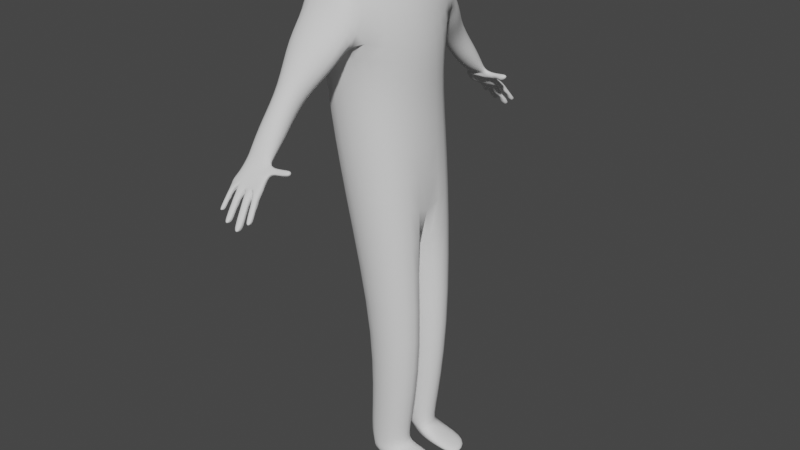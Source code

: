 # Source: undetailed_human.blend  (saved by Blender 2.92.15; exported with 4.5.12 LTS)
import bpy
from mathutils import Matrix  # noqa: F401  (used for matrix-valued properties, if any)

bpy.ops.wm.read_factory_settings(use_empty=True)
scene = bpy.context.scene
scene.name = 'Scene'

# ---- collections
col_collection = bpy.data.collections.new('Collection'); scene.collection.children.link(col_collection)

# ---- world
world_world = bpy.data.worlds.new('World'); scene.world = world_world
world_world.use_nodes = True; world_world.node_tree.nodes.clear()
_N = world_world.node_tree.nodes; _L = world_world.node_tree.links
n0 = _N.new('ShaderNodeOutputWorld'); n0.name = 'World Output'; n0.location = (300, 300)
n1 = _N.new('ShaderNodeBackground'); n1.name = 'Background'; n1.location = (10, 300)
n1.inputs[0].default_value = (0.05088, 0.05088, 0.05088, 1.0)
_L.new(n1.outputs[0], n0.inputs[0])
n0.is_active_output = True
world_world.color = (0.05088, 0.05088, 0.05088)
world_world.use_sun_shadow = False
world_world.sun_shadow_jitter_overblur = 0.0

# ---- meshes
me_cube_001 = bpy.data.meshes.new('Cube.001')
me_cube_001.from_pydata([(-0.4798, 0.5071, 0.01985), (-0.4498, 0.4249, 0.9728), (0.2033, 0.5071, 0.01985), (0.06684, 0.4249, 0.9728), (-0.5548, 0.0, 0.0001459), (-0.5108, 0.0, 0.9927), (0.3541, 0.0, -0.02611), (0.2512, 0.0, 0.866), (-0.2703, 0.5049, -0.7911), (0.3031, 0.5049, -0.7911), (-0.5489, 0.0, -0.8524), (0.4159, 0.0, -0.8524), (0.00868, 0.3857, -2.303), (0.3706, 0.3857, -2.303), (-0.1527, 0.03347, -2.302), (0.5319, 0.03347, -2.302), (-0.1397, 0.3136, -3.401), (0.2497, 0.3715, -3.401), (0.1265, 0.1079, -3.401), (0.2912, 0.05162, -3.401), (-0.4224, 0.5674, 0.5323), (0.193, 0.5674, 0.5323), (0.4048, 0.0, 0.3087), (-0.5752, 0.0, 0.1905), (-0.4498, 0.6246, 0.9099), (0.04221, 0.6246, 0.9099), (-0.4224, 0.6727, 0.7894), (0.01481, 0.6727, 0.7894), (-0.3285, 1.094, -0.1012), (-0.07905, 1.094, -0.1012), (-0.3285, 1.273, 0.01584), (-0.07905, 1.273, 0.01584), (-0.3151, 1.346, -0.2768), (-0.0772, 1.359, -0.2785), (-0.2999, 1.42, -0.2204), (-0.07169, 1.392, -0.2528), (-0.3115, 1.084, 0.2544), (-0.3115, 0.9109, 0.1053), (-0.09613, 1.084, 0.2544), (-0.09613, 0.9109, 0.1053), (0.2497, 0.3714, -3.546), (-0.1397, 0.3134, -3.546), (0.5472, 0.05147, -3.546), (0.1265, 0.1078, -3.546), (0.6532, 0.07316, -3.454), (0.617, 0.3484, -3.455), (0.6532, 0.07299, -3.546), (0.617, 0.3482, -3.546), (-0.1393, 0.3133, -3.347), (-0.1414, 0.09742, -3.346), (0.2554, 0.3681, -3.347), (0.3064, 0.04417, -3.346), (-0.405, 0.0, 1.03), (-0.2922, 0.2192, 1.029), (-0.1883, 0.2192, 1.029), (-0.1842, 0.0, 1.03), (-0.3178, 1.542, -0.4378), (-0.05659, 1.396, -0.3184), (-0.2972, 1.573, -0.41), (-0.05107, 1.429, -0.2926), (-0.163, 1.507, -0.4393), (-0.18, 1.568, -0.4044), (-0.05383, 1.412, -0.3055), (-0.3212, 1.547, -0.4221), (-0.158, 1.537, -0.4306), (-0.02132, 1.487, -0.4162), (-0.01985, 1.558, -0.3947), (-0.01982, 1.511, -0.3942), (-0.2607, 1.503, -0.4507), (-0.2275, 1.572, -0.3995), (-0.2537, 1.537, -0.4248), (-0.07241, 1.502, -0.4431), (-0.09065, 1.555, -0.4133), (-0.08653, 1.531, -0.421), (0.03572, 1.348, -0.2741), (0.04123, 1.381, -0.2483), (0.03962, 1.385, -0.3139), (0.04514, 1.418, -0.2882), (0.04238, 1.402, -0.301), (0.1397, 1.337, -0.2518), (0.1452, 1.37, -0.226), (0.1436, 1.374, -0.2916), (0.1491, 1.407, -0.2659), (0.1463, 1.391, -0.2787), (-0.1862, 1.577, -0.4912), (-0.1879, 1.61, -0.4738), (-0.1874, 1.598, -0.4808), (-0.2365, 1.581, -0.4978), (-0.2356, 1.619, -0.4775), (-0.1958, 1.754, -0.6336), (-0.237, 1.603, -0.4876), (-0.178, 1.642, -0.5621), (-0.1797, 1.668, -0.5492), (-0.1792, 1.658, -0.5551), (-0.2486, 1.54, -0.4749), (-0.2323, 1.604, -0.5429), (-0.2281, 1.646, -0.5693), (-0.2274, 1.677, -0.553), (-0.2288, 1.663, -0.5621), (-0.1699, 1.703, -0.6428), (-0.1735, 1.744, -0.6382), (-0.1699, 1.723, -0.6422), (-0.1746, 1.541, -0.4657), (-0.2188, 1.705, -0.6598), (-0.2181, 1.744, -0.639), (-0.2195, 1.728, -0.6492), (-0.1821, 1.6, -0.536), (-0.2235, 1.669, -0.6249), (-0.1739, 1.666, -0.6128), (-0.2116, 1.532, -0.4856), (-0.2117, 1.624, -0.4707), (-0.2036, 1.683, -0.5462), (-0.1536, 1.568, -0.4044), (-0.2575, 1.572, -0.4066), (-0.1019, 1.557, -0.4039), (-0.01521, 1.536, -0.4499), (-0.2961, 1.525, -0.4444), (-0.05556, 1.568, -0.3902), (-0.08621, 1.525, -0.4659), (-0.01033, 1.567, -0.4718), (-0.006408, 1.596, -0.4563), (-0.007941, 1.586, -0.4625), (-0.05357, 1.58, -0.4777), (-0.04655, 1.612, -0.4597), (0.01057, 1.724, -0.5985), (-0.05037, 1.599, -0.4686), (0.007624, 1.623, -0.5349), (0.0104, 1.646, -0.5234), (0.009164, 1.637, -0.5286), (-0.08529, 1.556, -0.4573), (-0.04618, 1.599, -0.5178), (-0.03562, 1.634, -0.5413), (-0.02975, 1.662, -0.5268), (-0.03331, 1.65, -0.5349), (0.02483, 1.675, -0.6067), (0.02846, 1.712, -0.6025), (0.02801, 1.692, -0.6061), (-0.01763, 1.685, -0.6218), (-0.0106, 1.719, -0.6033), (-0.01442, 1.705, -0.6123), (-0.002936, 1.587, -0.5116), (-0.02776, 1.654, -0.5907), (0.01509, 1.643, -0.58), (-0.05683, 1.538, -0.4668), (-0.02484, 1.613, -0.4536), (-0.008038, 1.663, -0.5207), (-0.1071, 1.568, -0.5072), (-0.09155, 1.604, -0.4876), (-0.09277, 1.591, -0.4955), (-0.1622, 1.58, -0.5145), (-0.1431, 1.622, -0.4919), (-0.07887, 1.766, -0.6666), (-0.147, 1.605, -0.5031), (-0.07575, 1.639, -0.5866), (-0.0738, 1.668, -0.5721), (-0.07475, 1.657, -0.5786), (-0.1699, 1.537, -0.4889), (-0.1417, 1.605, -0.565), (-0.1308, 1.65, -0.5946), (-0.1253, 1.685, -0.5763), (-0.129, 1.67, -0.5866), (-0.05765, 1.706, -0.6768), (-0.05556, 1.752, -0.6716), (-0.0548, 1.727, -0.6762), (-0.1117, 1.715, -0.6959), (-0.1051, 1.758, -0.6726), (-0.109, 1.74, -0.684), (-0.08656, 1.593, -0.5573), (-0.1223, 1.675, -0.6568), (-0.06773, 1.665, -0.6432), (-0.1301, 1.529, -0.4899), (-0.1158, 1.624, -0.4842), (-0.0981, 1.688, -0.5687), (-0.2672, 1.577, -0.4072), (-0.2603, 1.562, -0.4513), (-0.2653, 1.587, -0.4688), (-0.2703, 1.61, -0.4564), (-0.2686, 1.602, -0.4614), (-0.3011, 1.585, -0.4735), (-0.3048, 1.611, -0.4591), (-0.2925, 1.71, -0.57), (-0.304, 1.6, -0.4663), (-0.2672, 1.634, -0.5192), (-0.2713, 1.652, -0.5101), (-0.2698, 1.645, -0.5142), (-0.3185, 1.558, -0.4572), (-0.3008, 1.601, -0.5055), (-0.3027, 1.631, -0.5243), (-0.3058, 1.653, -0.5127), (-0.3051, 1.643, -0.5192), (-0.2685, 1.678, -0.5766), (-0.2757, 1.706, -0.5732), (-0.2707, 1.691, -0.5761), (-0.303, 1.673, -0.5887), (-0.307, 1.701, -0.5739), (-0.3061, 1.689, -0.5811), (-0.2652, 1.604, -0.5007), (-0.3021, 1.647, -0.5638), (-0.267, 1.651, -0.5552), (-0.2922, 1.552, -0.4648), (-0.2887, 1.617, -0.4543), (-0.2897, 1.659, -0.5079), (-0.3395, 1.574, -0.3974), (-0.3575, 1.521, -0.4395), (0.0877, 1.335, -0.2897), (0.0916, 1.372, -0.3295), (-0.008483, 1.386, -0.3321), (-0.02074, 1.349, -0.2923), (-0.1265, 1.443, -0.3533), (-0.3226, 1.433, -0.3582), (-0.2245, 1.438, -0.3434), (-0.3325, 1.328, -0.2866), (-0.06689, 1.338, -0.3336), (-0.0556, 1.451, -0.4267), (-0.1447, 1.452, -0.426), (-0.34, 1.455, -0.4285), (-0.2735, 1.393, -0.3846), (-0.2027, 1.328, -0.2866), (-0.2424, 1.453, -0.4273), (-0.08267, 1.265, -0.2496), (-0.07927, 1.373, -0.1756), (-0.3214, 1.272, -0.2669), (-0.3121, 1.411, -0.1713), (-0.4332, 0.6891, 0.3099), (-0.4332, 0.878, 0.5856), (0.00968, 0.878, 0.5856), (0.1306, 0.6891, 0.3099)], [(67, 119)], [(23, 5, 1, 20), (1, 3, 25, 24), (1, 5, 52, 53), (0, 2, 9, 8), (21, 3, 7, 22), (9, 11, 15, 13), (2, 6, 11, 9), (4, 0, 8, 10), (49, 48, 16, 18), (10, 8, 12, 14), (8, 9, 13, 12), (11, 10, 14, 15), (16, 17, 40, 41), (48, 50, 17, 16), (51, 49, 18, 19), (50, 51, 19, 17), (2, 21, 22, 6), (0, 20, 21, 2), (4, 23, 20, 0), (26, 24, 25, 27), (3, 21, 27, 25), (20, 1, 24, 26), (37, 36, 30, 28), (220, 219, 33, 35), (36, 38, 31, 30), (38, 39, 29, 31), (39, 37, 28, 29), (203, 202, 58, 63, 56), (219, 221, 32, 33), (221, 222, 34, 32), (222, 220, 35, 34), (226, 223, 37, 39), (225, 226, 39, 38), (224, 225, 38, 36), (223, 224, 36, 37), (41, 40, 42, 43), (19, 18, 43, 42), (40, 17, 45, 47), (18, 16, 41, 43), (45, 44, 46, 47), (17, 19, 44, 45), (19, 42, 46, 44), (42, 40, 47, 46), (13, 15, 51, 50), (15, 14, 49, 51), (12, 13, 50, 48), (14, 12, 48, 49), (7, 3, 54, 55), (3, 1, 53, 54), (34, 35, 59, 61, 69, 113, 173, 58, 202), (207, 206, 76, 74), (214, 218, 215, 203, 56, 116, 68, 60), (61, 59, 66, 117, 72, 114, 112), (62, 57, 213, 65, 67), (59, 62, 67, 66), (213, 214, 60, 71, 65), (70, 69, 88, 90), (60, 68, 94, 109, 102), (68, 70, 90, 87, 94), (77, 75, 80, 82), (57, 62, 78, 76, 206), (35, 33, 207, 74, 75), (59, 35, 75, 77), (62, 59, 77, 78), (80, 79, 81, 83, 82), (75, 74, 204, 79, 80), (204, 205, 81, 79), (78, 77, 82, 83), (76, 78, 83, 81, 205), (94, 87, 84, 102, 109), (84, 87, 95, 106), (87, 90, 98, 96, 95), (61, 64, 86, 85), (69, 61, 85, 110, 88), (64, 60, 102, 84, 86), (108, 107, 103, 99), (96, 98, 105, 103, 107), (88, 110, 85, 92, 111, 97), (86, 84, 91, 93), (90, 88, 97, 98), (85, 86, 93, 92), (84, 106, 91), (99, 103, 105, 101), (101, 105, 104, 89, 100), (91, 106, 95, 96), (97, 111, 92, 100, 89, 104), (93, 91, 108, 99, 101), (98, 97, 104, 105), (92, 93, 101, 100), (91, 96, 107, 108), (72, 117, 123, 125), (73, 72, 125, 122, 129), (119, 122, 130, 140), (122, 125, 133, 131, 130), (66, 67, 121, 120), (117, 66, 120, 144, 123), (67, 65, 115, 119, 121), (142, 141, 137, 134), (131, 133, 139, 137, 141), (123, 144, 120, 127, 145, 132), (121, 119, 126, 128), (125, 123, 132, 133), (120, 121, 128, 127), (119, 140, 126), (134, 137, 139, 136), (136, 139, 138, 124, 135), (126, 140, 130, 131), (132, 145, 127, 135, 124, 138), (128, 126, 142, 134, 136), (133, 132, 138, 139), (127, 128, 136, 135), (126, 131, 141, 142), (115, 143, 129, 122, 119), (115, 65, 71, 73, 129, 143), (64, 112, 150, 152), (71, 60, 156, 170, 118), (60, 64, 152, 149, 156), (156, 149, 146, 118, 170), (146, 149, 157, 167), (149, 152, 160, 158, 157), (114, 73, 148, 147), (112, 114, 147, 171, 150), (73, 71, 118, 146, 148), (169, 168, 164, 161), (158, 160, 166, 164, 168), (150, 171, 147, 154, 172, 159), (148, 146, 153, 155), (152, 150, 159, 160), (147, 148, 155, 154), (146, 167, 153), (161, 164, 166, 163), (163, 166, 165, 151, 162), (153, 167, 157, 158), (159, 172, 154, 162, 151, 165), (155, 153, 169, 161, 163), (160, 159, 165, 166), (154, 155, 163, 162), (153, 158, 168, 169), (72, 73, 114), (64, 61, 112), (63, 58, 179, 181), (56, 63, 181, 178, 185), (175, 178, 186, 196), (178, 181, 189, 187, 186), (173, 113, 177, 176), (58, 173, 176, 200, 179), (113, 70, 68, 174, 175, 177), (198, 197, 193, 190), (187, 189, 195, 193, 197), (179, 200, 176, 183, 201, 188), (177, 175, 182, 184), (181, 179, 188, 189), (176, 177, 184, 183), (175, 196, 182), (190, 193, 195, 192), (192, 195, 194, 180, 191), (182, 196, 186, 187), (188, 201, 183, 191, 180, 194), (184, 182, 198, 190, 192), (189, 188, 194, 195), (183, 184, 192, 191), (182, 187, 197, 198), (174, 199, 185, 178, 175), (174, 68, 116, 56, 185, 199), (113, 69, 70), (32, 34, 202, 203, 215, 209, 211), (74, 76, 205, 204), (33, 212, 57, 206, 207), (217, 211, 209, 216), (33, 32, 211, 217, 212), (57, 208, 214, 213), (218, 216, 209, 215), (208, 210, 216, 218, 214), (212, 217, 216, 210, 208, 57), (30, 31, 220, 222), (28, 30, 222, 221), (29, 28, 221, 219), (31, 29, 219, 220), (20, 26, 224, 223), (26, 27, 225, 224), (27, 21, 226, 225), (21, 20, 223, 226)])
me_cube_001.polygons.foreach_set('use_smooth', [True] * 182)
_uv = me_cube_001.uv_layers.new(name='UVMap')
_uv.uv.foreach_set('vector', [0.4191, 0.125, 0.625, 0.125, 0.625, 0.25, 0.4191, 0.25, 0.875, 0.5, 0.625, 0.5, 0.625, 0.5, 0.875, 0.5, 0.625, 0.25, 0.625, 0.125, 0.625, 0.125, 0.625, 0.25, 0.375, 0.25, 0.375, 0.5, 0.375, 0.5, 0.375, 0.25, 0.4191, 0.5, 0.625, 0.5, 0.625, 0.625, 0.4191, 0.625, 0.375, 0.5, 0.375, 0.625, 0.375, 0.625, 0.375, 0.5, 0.375, 0.5, 0.375, 0.625, 0.375, 0.625, 0.375, 0.5, 0.375, 0.125, 0.375, 0.25, 0.375, 0.25, 0.375, 0.125, 0.375, 0.125, 0.375, 0.25, 0.375, 0.25, 0.375, 0.125, 0.375, 0.125, 0.375, 0.25, 0.375, 0.25, 0.375, 0.125, 0.375, 0.25, 0.375, 0.5, 0.375, 0.5, 0.375, 0.25, 0.0, 0.0, 0.0, 0.0, 0.0, 0.0, 0.0, 0.0, 0.375, 0.25, 0.375, 0.5, 0.375, 0.5, 0.375, 0.25, 0.375, 0.25, 0.375, 0.5, 0.375, 0.5, 0.375, 0.25, 0.0, 0.0, 0.0, 0.0, 0.0, 0.0, 0.0, 0.0, 0.375, 0.5, 0.375, 0.625, 0.375, 0.625, 0.375, 0.5, 0.375, 0.5, 0.4191, 0.5, 0.4191, 0.625, 0.375, 0.625, 0.375, 0.25, 0.4191, 0.25, 0.4191, 0.5, 0.375, 0.5, 0.375, 0.125, 0.4191, 0.125, 0.4191, 0.25, 0.375, 0.25, 0.4191, 0.25, 0.625, 0.25, 0.625, 0.5, 0.4191, 0.5, 0.625, 0.5, 0.4191, 0.5, 0.4191, 0.5, 0.625, 0.5, 0.4191, 0.25, 0.625, 0.25, 0.625, 0.25, 0.4191, 0.25, 0.4191, 0.25, 0.4191, 0.25, 0.4191, 0.25, 0.4191, 0.25, 0.4191, 0.5, 0.4191, 0.5, 0.4191, 0.5, 0.4191, 0.5, 0.4191, 0.25, 0.4191, 0.5, 0.4191, 0.5, 0.4191, 0.25, 0.4191, 0.5, 0.4191, 0.5, 0.4191, 0.5, 0.4191, 0.5, 0.4191, 0.5, 0.4191, 0.25, 0.4191, 0.25, 0.4191, 0.5, 0.4191, 0.25, 0.4191, 0.25, 0.4191, 0.25, 0.4191, 0.25, 0.4191, 0.25, 0.4191, 0.5, 0.4191, 0.25, 0.4191, 0.25, 0.4191, 0.5, 0.4191, 0.25, 0.4191, 0.25, 0.4191, 0.25, 0.4191, 0.25, 0.4191, 0.25, 0.4191, 0.5, 0.4191, 0.5, 0.4191, 0.25, 0.4191, 0.5, 0.4191, 0.25, 0.4191, 0.25, 0.4191, 0.5, 0.4191, 0.5, 0.4191, 0.5, 0.4191, 0.5, 0.4191, 0.5, 0.4191, 0.25, 0.4191, 0.5, 0.4191, 0.5, 0.4191, 0.25, 0.4191, 0.25, 0.4191, 0.25, 0.4191, 0.25, 0.4191, 0.25, 0.125, 0.5, 0.375, 0.5, 0.375, 0.625, 0.125, 0.625, 0.0, 0.0, 0.0, 0.0, 0.0, 0.0, 0.0, 0.0, 0.375, 0.5, 0.375, 0.5, 0.375, 0.5, 0.375, 0.5, 0.375, 0.125, 0.375, 0.25, 0.375, 0.25, 0.375, 0.125, 0.375, 0.5, 0.375, 0.625, 0.375, 0.625, 0.375, 0.5, 0.375, 0.5, 0.375, 0.625, 0.375, 0.625, 0.375, 0.5, 0.0, 0.0, 0.0, 0.0, 0.0, 0.0, 0.0, 0.0, 0.375, 0.625, 0.375, 0.5, 0.375, 0.5, 0.375, 0.625, 0.375, 0.5, 0.375, 0.625, 0.375, 0.625, 0.375, 0.5, 0.0, 0.0, 0.0, 0.0, 0.0, 0.0, 0.0, 0.0, 0.375, 0.25, 0.375, 0.5, 0.375, 0.5, 0.375, 0.25, 0.375, 0.125, 0.375, 0.25, 0.375, 0.25, 0.375, 0.125, 0.625, 0.625, 0.625, 0.5, 0.625, 0.5, 0.625, 0.625, 0.625, 0.5, 0.875, 0.5, 0.875, 0.5, 0.625, 0.5, 0.4191, 0.25, 0.4191, 0.5, 0.4191, 0.5, 0.4191, 0.375, 0.4191, 0.3125, 0.4191, 0.3125, 0.4191, 0.2812, 0.4191, 0.25, 0.4191, 0.25, 0.4191, 0.5, 0.4191, 0.5, 0.4191, 0.5, 0.4191, 0.5, 0.4191, 0.4062, 0.4191, 0.3281, 0.4191, 0.25, 0.4191, 0.25, 0.4191, 0.25, 0.4191, 0.274, 0.4191, 0.3125, 0.4191, 0.375, 0.4191, 0.375, 0.4191, 0.5, 0.4191, 0.5, 0.4191, 0.4688, 0.4191, 0.4375, 0.4191, 0.4161, 0.4191, 0.375, 0.4191, 0.5, 0.4191, 0.5, 0.4191, 0.5, 0.4191, 0.5, 0.4191, 0.5, 0.4191, 0.5, 0.4191, 0.5, 0.4191, 0.5, 0.4191, 0.5, 0.4191, 0.5, 0.4191, 0.4062, 0.4191, 0.375, 0.4191, 0.4375, 0.4191, 0.5, 0.4191, 0.3125, 0.4191, 0.3125, 0.4191, 0.3125, 0.4191, 0.3125, 0.4191, 0.375, 0.4191, 0.3125, 0.4191, 0.3125, 0.4191, 0.3438, 0.4191, 0.375, 0.4191, 0.3125, 0.4191, 0.3125, 0.4191, 0.3125, 0.4191, 0.3125, 0.4191, 0.3125, 0.4191, 0.5, 0.4191, 0.5, 0.4191, 0.5, 0.4191, 0.5, 0.4191, 0.5, 0.4191, 0.5, 0.4191, 0.5, 0.4191, 0.5, 0.4191, 0.5, 0.4191, 0.5, 0.4191, 0.5, 0.4191, 0.5, 0.4191, 0.5, 0.4191, 0.5, 0.4191, 0.5, 0.4191, 0.5, 0.4191, 0.5, 0.4191, 0.5, 0.4191, 0.5, 0.4191, 0.5, 0.4191, 0.5, 0.4191, 0.5, 0.4191, 0.5, 0.4191, 0.5, 0.4191, 0.5, 0.4191, 0.5, 0.4191, 0.5, 0.4191, 0.5, 0.4191, 0.5, 0.4191, 0.5, 0.4191, 0.5, 0.4191, 0.5, 0.4191, 0.5, 0.4191, 0.5, 0.4191, 0.5, 0.4191, 0.5, 0.4191, 0.5, 0.4191, 0.5, 0.4191, 0.5, 0.4191, 0.5, 0.4191, 0.5, 0.4191, 0.5, 0.4191, 0.5, 0.4191, 0.5, 0.4191, 0.5, 0.0, 0.0, 0.0, 0.0, 0.0, 0.0, 0.0, 0.0, 0.0, 0.0, 0.4191, 0.375, 0.4191, 0.3125, 0.4191, 0.3125, 0.4191, 0.375, 0.4191, 0.3125, 0.4191, 0.3125, 0.4191, 0.3125, 0.4191, 0.3125, 0.4191, 0.3125, 0.4191, 0.375, 0.4191, 0.375, 0.4191, 0.375, 0.4191, 0.375, 0.4191, 0.3125, 0.4191, 0.375, 0.4191, 0.375, 0.4191, 0.3438, 0.4191, 0.3125, 0.4191, 0.375, 0.4191, 0.375, 0.4191, 0.375, 0.4191, 0.375, 0.4191, 0.375, 0.4191, 0.375, 0.4191, 0.3125, 0.4191, 0.3125, 0.4191, 0.375, 0.4191, 0.3125, 0.4191, 0.3125, 0.4191, 0.3125, 0.4191, 0.3125, 0.4191, 0.3125, 0.4191, 0.3125, 0.4191, 0.3438, 0.4191, 0.375, 0.4191, 0.375, 0.4191, 0.3438, 0.4191, 0.3125, 0.4191, 0.375, 0.4191, 0.375, 0.4191, 0.375, 0.4191, 0.375, 0.4191, 0.3125, 0.4191, 0.3125, 0.4191, 0.3125, 0.4191, 0.3125, 0.4191, 0.375, 0.4191, 0.375, 0.4191, 0.375, 0.4191, 0.375, 0.4191, 0.375, 0.4191, 0.375, 0.4191, 0.375, 0.4191, 0.375, 0.4191, 0.3125, 0.4191, 0.3125, 0.4191, 0.375, 0.4191, 0.375, 0.4191, 0.3125, 0.4191, 0.3125, 0.4191, 0.3438, 0.4191, 0.375, 0.4191, 0.375, 0.4191, 0.375, 0.4191, 0.3125, 0.4191, 0.3125, 0.4191, 0.3125, 0.4191, 0.3438, 0.4191, 0.375, 0.4191, 0.375, 0.4191, 0.3438, 0.4191, 0.3125, 0.4191, 0.375, 0.4191, 0.375, 0.4191, 0.375, 0.4191, 0.375, 0.4191, 0.375, 0.4191, 0.3125, 0.4191, 0.3125, 0.4191, 0.3125, 0.4191, 0.3125, 0.4191, 0.375, 0.4191, 0.375, 0.4191, 0.375, 0.4191, 0.375, 0.4191, 0.375, 0.4191, 0.3125, 0.4191, 0.3125, 0.4191, 0.375, 0.4191, 0.3125, 0.4191, 0.3125, 0.4191, 0.3125, 0.4191, 0.3125, 0.4191, 0.3125, 0.4191, 0.3125, 0.4191, 0.3125, 0.4191, 0.3125, 0.4191, 0.3125, 0.4191, 0.375, 0.4191, 0.3125, 0.4191, 0.3125, 0.4191, 0.375, 0.4191, 0.3125, 0.4191, 0.3125, 0.4191, 0.3125, 0.4191, 0.3125, 0.4191, 0.3125, 0.4191, 0.375, 0.4191, 0.375, 0.4191, 0.375, 0.4191, 0.375, 0.4191, 0.3125, 0.4191, 0.375, 0.4191, 0.375, 0.4191, 0.3438, 0.4191, 0.3125, 0.4191, 0.375, 0.4191, 0.375, 0.4191, 0.375, 0.4191, 0.375, 0.4191, 0.375, 0.4191, 0.375, 0.4191, 0.3125, 0.4191, 0.3125, 0.4191, 0.375, 0.4191, 0.3125, 0.4191, 0.3125, 0.4191, 0.3125, 0.4191, 0.3125, 0.4191, 0.3125, 0.4191, 0.3125, 0.4191, 0.3438, 0.4191, 0.375, 0.4191, 0.375, 0.4191, 0.3438, 0.4191, 0.3125, 0.4191, 0.375, 0.4191, 0.375, 0.4191, 0.375, 0.4191, 0.375, 0.4191, 0.3125, 0.4191, 0.3125, 0.4191, 0.3125, 0.4191, 0.3125, 0.4191, 0.375, 0.4191, 0.375, 0.4191, 0.375, 0.4191, 0.375, 0.4191, 0.375, 0.4191, 0.375, 0.4191, 0.375, 0.4191, 0.375, 0.4191, 0.3125, 0.4191, 0.3125, 0.4191, 0.375, 0.4191, 0.375, 0.4191, 0.3125, 0.4191, 0.3125, 0.4191, 0.3438, 0.4191, 0.375, 0.4191, 0.375, 0.4191, 0.375, 0.4191, 0.3125, 0.4191, 0.3125, 0.4191, 0.3125, 0.4191, 0.3438, 0.4191, 0.375, 0.4191, 0.375, 0.4191, 0.3438, 0.4191, 0.3125, 0.4191, 0.375, 0.4191, 0.375, 0.4191, 0.375, 0.4191, 0.375, 0.4191, 0.375, 0.4191, 0.3125, 0.4191, 0.3125, 0.4191, 0.3125, 0.4191, 0.3125, 0.4191, 0.375, 0.4191, 0.375, 0.4191, 0.375, 0.4191, 0.375, 0.4191, 0.375, 0.4191, 0.3125, 0.4191, 0.3125, 0.4191, 0.375, 0.4191, 0.375, 0.0, 0.0, 0.4191, 0.3125, 0.4191, 0.3125, 0.4191, 0.375, 0.4191, 0.375, 0.4191, 0.5, 0.4191, 0.4375, 0.4191, 0.3125, 0.4191, 0.3125, 0.0, 0.0, 0.4191, 0.3125, 0.4191, 0.3125, 0.4191, 0.3125, 0.4191, 0.3125, 0.4191, 0.375, 0.4191, 0.3125, 0.4191, 0.3125, 0.4191, 0.3438, 0.4191, 0.375, 0.4191, 0.3125, 0.4191, 0.3125, 0.4191, 0.3125, 0.4191, 0.3125, 0.4191, 0.3125, 0.0, 0.0, 0.0, 0.0, 0.0, 0.0, 0.0, 0.0, 0.0, 0.0, 0.4191, 0.375, 0.4191, 0.3125, 0.4191, 0.3125, 0.4191, 0.375, 0.4191, 0.3125, 0.4191, 0.3125, 0.4191, 0.3125, 0.4191, 0.3125, 0.4191, 0.3125, 0.4191, 0.375, 0.4191, 0.375, 0.4191, 0.375, 0.4191, 0.375, 0.4191, 0.3125, 0.4191, 0.375, 0.4191, 0.375, 0.4191, 0.3438, 0.4191, 0.3125, 0.4191, 0.375, 0.4191, 0.375, 0.4191, 0.375, 0.4191, 0.375, 0.4191, 0.375, 0.4191, 0.375, 0.4191, 0.3125, 0.4191, 0.3125, 0.4191, 0.375, 0.4191, 0.3125, 0.4191, 0.3125, 0.4191, 0.3125, 0.4191, 0.3125, 0.4191, 0.3125, 0.4191, 0.3125, 0.4191, 0.3438, 0.4191, 0.375, 0.4191, 0.375, 0.4191, 0.3438, 0.4191, 0.3125, 0.4191, 0.375, 0.4191, 0.375, 0.4191, 0.375, 0.4191, 0.375, 0.4191, 0.3125, 0.4191, 0.3125, 0.4191, 0.3125, 0.4191, 0.3125, 0.4191, 0.375, 0.4191, 0.375, 0.4191, 0.375, 0.4191, 0.375, 0.4191, 0.375, 0.4191, 0.375, 0.4191, 0.375, 0.4191, 0.375, 0.4191, 0.3125, 0.4191, 0.3125, 0.4191, 0.375, 0.4191, 0.375, 0.4191, 0.3125, 0.4191, 0.3125, 0.4191, 0.3438, 0.4191, 0.375, 0.4191, 0.375, 0.4191, 0.375, 0.4191, 0.3125, 0.4191, 0.3125, 0.4191, 0.3125, 0.4191, 0.3438, 0.4191, 0.375, 0.4191, 0.375, 0.4191, 0.3438, 0.4191, 0.3125, 0.4191, 0.375, 0.4191, 0.375, 0.4191, 0.375, 0.4191, 0.375, 0.4191, 0.375, 0.4191, 0.3125, 0.4191, 0.3125, 0.4191, 0.3125, 0.4191, 0.3125, 0.4191, 0.375, 0.4191, 0.375, 0.4191, 0.375, 0.4191, 0.375, 0.4191, 0.375, 0.4191, 0.3125, 0.4191, 0.3125, 0.4191, 0.375, 0.4191, 0.4375, 0.4191, 0.375, 0.4191, 0.4161, 0.4191, 0.3125, 0.4191, 0.375, 0.4191, 0.3125, 0.4191, 0.3125, 0.4191, 0.3125, 0.4191, 0.3125, 0.4191, 0.3125, 0.4191, 0.3125, 0.4191, 0.3125, 0.4191, 0.3125, 0.4191, 0.3125, 0.4191, 0.3125, 0.4191, 0.375, 0.4191, 0.3125, 0.4191, 0.3125, 0.4191, 0.375, 0.4191, 0.3125, 0.4191, 0.3125, 0.4191, 0.3125, 0.4191, 0.3125, 0.4191, 0.3125, 0.4191, 0.375, 0.4191, 0.375, 0.4191, 0.375, 0.4191, 0.375, 0.4191, 0.3125, 0.4191, 0.375, 0.4191, 0.375, 0.4191, 0.3438, 0.4191, 0.3125, 0.4191, 0.375, 0.4191, 0.375, 0.4191, 0.375, 0.4191, 0.375, 0.4191, 0.375, 0.4191, 0.375, 0.4191, 0.375, 0.4191, 0.3125, 0.4191, 0.3125, 0.4191, 0.375, 0.4191, 0.3125, 0.4191, 0.3125, 0.4191, 0.3125, 0.4191, 0.3125, 0.4191, 0.3125, 0.4191, 0.3125, 0.4191, 0.3438, 0.4191, 0.375, 0.4191, 0.375, 0.4191, 0.3438, 0.4191, 0.3125, 0.4191, 0.375, 0.4191, 0.375, 0.4191, 0.375, 0.4191, 0.375, 0.4191, 0.3125, 0.4191, 0.3125, 0.4191, 0.3125, 0.4191, 0.3125, 0.4191, 0.375, 0.4191, 0.375, 0.4191, 0.375, 0.4191, 0.375, 0.4191, 0.375, 0.4191, 0.375, 0.4191, 0.375, 0.4191, 0.375, 0.4191, 0.3125, 0.4191, 0.3125, 0.4191, 0.375, 0.4191, 0.375, 0.4191, 0.3125, 0.4191, 0.3125, 0.4191, 0.3438, 0.4191, 0.375, 0.4191, 0.375, 0.4191, 0.375, 0.4191, 0.3125, 0.4191, 0.3125, 0.4191, 0.3125, 0.4191, 0.3438, 0.4191, 0.375, 0.4191, 0.375, 0.4191, 0.3438, 0.4191, 0.3125, 0.4191, 0.375, 0.4191, 0.375, 0.4191, 0.375, 0.4191, 0.375, 0.4191, 0.375, 0.4191, 0.3125, 0.4191, 0.3125, 0.4191, 0.3125, 0.4191, 0.3125, 0.4191, 0.375, 0.4191, 0.375, 0.4191, 0.375, 0.4191, 0.375, 0.4191, 0.375, 0.4191, 0.3125, 0.4191, 0.3125, 0.4191, 0.375, 0.4191, 0.375, 0.0, 0.0, 0.4191, 0.3125, 0.4191, 0.3125, 0.4191, 0.375, 0.4191, 0.375, 0.4191, 0.5, 0.4191, 0.4375, 0.4191, 0.3125, 0.4191, 0.3125, 0.0, 0.0, 0.4191, 0.375, 0.4191, 0.3125, 0.4191, 0.375, 0.4191, 0.25, 0.4191, 0.25, 0.4191, 0.25, 0.4191, 0.25, 0.4191, 0.25, 0.4191, 0.25, 0.4191, 0.25, 0.4191, 0.5, 0.4191, 0.5, 0.4191, 0.5, 0.4191, 0.5, 0.4191, 0.5, 0.4191, 0.5, 0.4191, 0.5, 0.4191, 0.5, 0.4191, 0.5, 0.4191, 0.375, 0.4191, 0.25, 0.4191, 0.25, 0.4191, 0.2969, 0.4191, 0.5, 0.4191, 0.25, 0.4191, 0.25, 0.4191, 0.375, 0.4191, 0.5, 0.4191, 0.5, 0.4191, 0.4375, 0.4191, 0.4062, 0.4191, 0.5, 0.4191, 0.3281, 0.4191, 0.2969, 0.4191, 0.25, 0.4191, 0.25, 0.4191, 0.4375, 0.4191, 0.3438, 0.4191, 0.2969, 0.4191, 0.3281, 0.4191, 0.4062, 0.4191, 0.5, 0.4191, 0.375, 0.4191, 0.2969, 0.4191, 0.3438, 0.4191, 0.4375, 0.4191, 0.5, 0.4191, 0.25, 0.4191, 0.5, 0.4191, 0.5, 0.4191, 0.25, 0.4191, 0.25, 0.4191, 0.25, 0.4191, 0.25, 0.4191, 0.25, 0.4191, 0.5, 0.4191, 0.25, 0.4191, 0.25, 0.4191, 0.5, 0.4191, 0.5, 0.4191, 0.5, 0.4191, 0.5, 0.4191, 0.5, 0.4191, 0.25, 0.4191, 0.25, 0.4191, 0.25, 0.4191, 0.25, 0.4191, 0.25, 0.4191, 0.5, 0.4191, 0.5, 0.4191, 0.25, 0.4191, 0.5, 0.4191, 0.5, 0.4191, 0.5, 0.4191, 0.5, 0.4191, 0.5, 0.4191, 0.25, 0.4191, 0.25, 0.4191, 0.5])
me_cube_001.use_remesh_fix_poles = True
me_cube_001.use_remesh_preserve_attributes = False
me_cube_001.use_mirror_vertex_groups = False
me_cube_001.update()

# ---- objects
ob_cube = bpy.data.objects.new('Cube', me_cube_001)

# ---- transforms, parenting, visibility, modifiers, constraints
ob_cube.location = (-3.238e-17, 0.2195, -0.2099)
ob_cube.scale = (0.63, 0.63, 0.63)
ob_cube.lineart.crease_threshold = 0.0
_m = ob_cube.modifiers.new('Mirror', 'MIRROR')
_m.use_axis = (False, True, False)
_m.use_clip = True
_m = ob_cube.modifiers.new('Subdivision', 'SUBSURF')
_m.uv_smooth = 'PRESERVE_CORNERS'

# ---- collection membership
col_collection.objects.link(ob_cube)

# ---- scene / render settings (as saved in the file)
scene.frame_start = 1; scene.frame_end = 250; scene.frame_set(1)
scene.render.engine = 'BLENDER_EEVEE_NEXT'
scene.cycles.use_denoising = False
scene.cycles.samples = 128
scene.cycles.sampling_pattern = 'TABULATED_SOBOL'
scene.cycles.use_adaptive_sampling = False
scene.cycles.use_light_tree = False
scene.view_settings.view_transform = 'Filmic'
bpy.context.view_layer.update()

# ---- added for rendering (the .blend has no active camera and no usable light): camera, sun
cam_auto = bpy.data.cameras.new('AutoCamera')
cam_auto.lens = 50.0
cam_auto.sensor_width = 36.0
cam_auto.clip_end = 1000.0
ob_auto_camera = bpy.data.objects.new('AutoCamera', cam_auto)
scene.collection.objects.link(ob_auto_camera)
ob_auto_camera.location = (3.46928, -3.91419, 1.75332)
ob_auto_camera.rotation_euler = (1.09748, -7.21219e-08, 0.694738)
scene.camera = ob_auto_camera
light_auto_sun = bpy.data.lights.new('AutoSun', 'SUN')
light_auto_sun.energy = 3.0
light_auto_sun.angle = 0.0523599
ob_auto_sun = bpy.data.objects.new('AutoSun', light_auto_sun)
scene.collection.objects.link(ob_auto_sun)
ob_auto_sun.rotation_euler = (0.872665, 0.174533, 0.523599)
bpy.context.view_layer.update()
